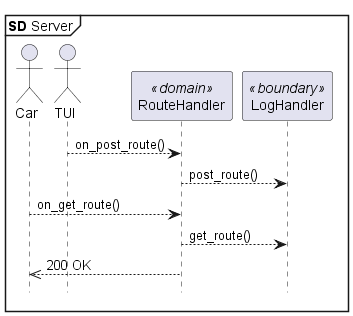

The diagram above was rendered by PlantUML. Its source (embedded in the PNG):
@startuml
mainframe **SD** Server
hide footbox

actor "Car" as car
actor "TUI" as tui
participant "RouteHandler" as r <<domain>>
participant "LogHandler" as log <<boundary>>


tui --> r : on_post_route()
r -->  log : post_route()
car --> r : on_get_route()
r --> log : get_route()
r -->> car : 200 OK 


@enduml